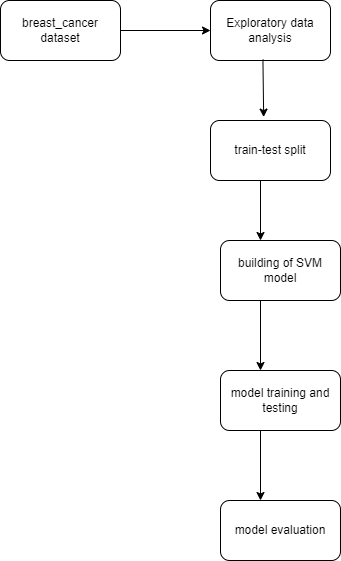

The diagram above was exported from draw.io. Its source (the exported page's mxGraphModel, read from the mxfile embedded in the PNG):
<mxGraphModel dx="1038" dy="571" grid="1" gridSize="10" guides="1" tooltips="1" connect="1" arrows="1" fold="1" page="1" pageScale="1" pageWidth="850" pageHeight="1100" math="0" shadow="0">
  <root>
    <mxCell id="0" />
    <mxCell id="1" parent="0" />
    <mxCell id="l3pXGyzTg-dN-URQfDJC-1" value="building of SVM model" style="rounded=1;whiteSpace=wrap;html=1;" vertex="1" parent="1">
      <mxGeometry x="430" y="360" width="120" height="60" as="geometry" />
    </mxCell>
    <mxCell id="l3pXGyzTg-dN-URQfDJC-2" value="model training and testing" style="rounded=1;whiteSpace=wrap;html=1;" vertex="1" parent="1">
      <mxGeometry x="430" y="490" width="120" height="60" as="geometry" />
    </mxCell>
    <mxCell id="l3pXGyzTg-dN-URQfDJC-3" value="model evaluation" style="rounded=1;whiteSpace=wrap;html=1;" vertex="1" parent="1">
      <mxGeometry x="430" y="620" width="120" height="60" as="geometry" />
    </mxCell>
    <mxCell id="l3pXGyzTg-dN-URQfDJC-4" value="breast_cancer dataset" style="rounded=1;whiteSpace=wrap;html=1;" vertex="1" parent="1">
      <mxGeometry x="210" y="120" width="120" height="60" as="geometry" />
    </mxCell>
    <mxCell id="l3pXGyzTg-dN-URQfDJC-5" value="" style="endArrow=classic;html=1;rounded=0;exitX=1;exitY=0.5;exitDx=0;exitDy=0;" edge="1" parent="1" source="l3pXGyzTg-dN-URQfDJC-4">
      <mxGeometry width="50" height="50" relative="1" as="geometry">
        <mxPoint x="580" y="200" as="sourcePoint" />
        <mxPoint x="420" y="150" as="targetPoint" />
      </mxGeometry>
    </mxCell>
    <mxCell id="l3pXGyzTg-dN-URQfDJC-6" value="Exploratory data analysis" style="rounded=1;whiteSpace=wrap;html=1;" vertex="1" parent="1">
      <mxGeometry x="420" y="120" width="120" height="60" as="geometry" />
    </mxCell>
    <mxCell id="l3pXGyzTg-dN-URQfDJC-7" value="train-test split" style="rounded=1;whiteSpace=wrap;html=1;" vertex="1" parent="1">
      <mxGeometry x="420" y="240" width="120" height="60" as="geometry" />
    </mxCell>
    <mxCell id="l3pXGyzTg-dN-URQfDJC-8" value="" style="endArrow=classic;html=1;rounded=0;" edge="1" parent="1">
      <mxGeometry width="50" height="50" relative="1" as="geometry">
        <mxPoint x="470" y="300" as="sourcePoint" />
        <mxPoint x="470" y="360" as="targetPoint" />
      </mxGeometry>
    </mxCell>
    <mxCell id="l3pXGyzTg-dN-URQfDJC-9" value="" style="endArrow=classic;html=1;rounded=0;" edge="1" parent="1">
      <mxGeometry width="50" height="50" relative="1" as="geometry">
        <mxPoint x="470" y="420" as="sourcePoint" />
        <mxPoint x="470" y="490" as="targetPoint" />
      </mxGeometry>
    </mxCell>
    <mxCell id="l3pXGyzTg-dN-URQfDJC-10" value="" style="endArrow=classic;html=1;rounded=0;" edge="1" parent="1">
      <mxGeometry width="50" height="50" relative="1" as="geometry">
        <mxPoint x="470" y="550" as="sourcePoint" />
        <mxPoint x="470" y="620" as="targetPoint" />
      </mxGeometry>
    </mxCell>
    <mxCell id="l3pXGyzTg-dN-URQfDJC-11" value="" style="endArrow=classic;html=1;rounded=0;exitX=0.437;exitY=0.983;exitDx=0;exitDy=0;exitPerimeter=0;entryX=0.443;entryY=-0.057;entryDx=0;entryDy=0;entryPerimeter=0;" edge="1" parent="1" source="l3pXGyzTg-dN-URQfDJC-6" target="l3pXGyzTg-dN-URQfDJC-7">
      <mxGeometry width="50" height="50" relative="1" as="geometry">
        <mxPoint x="400" y="320" as="sourcePoint" />
        <mxPoint x="450" y="270" as="targetPoint" />
      </mxGeometry>
    </mxCell>
  </root>
</mxGraphModel>